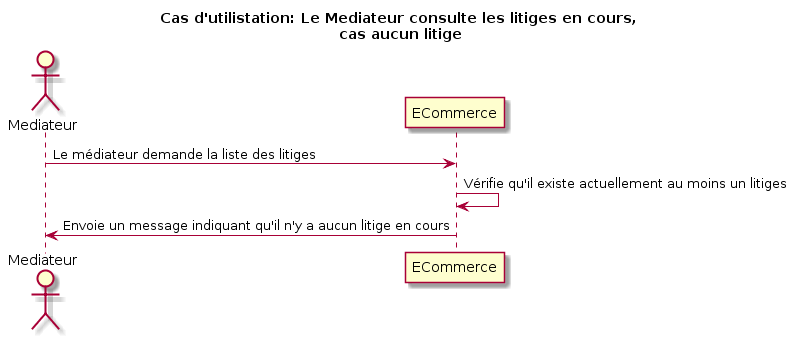

The diagram above was rendered by PlantUML. Its source (embedded in the PNG):
@startuml
title Cas d'utilistation: Le Mediateur consulte les litiges en cours,\n cas aucun litige

actor Mediateur as v
participant ECommerce as e

v -> e: Le médiateur demande la liste des litiges
e -> e: Vérifie qu'il existe actuellement au moins un litiges
v <- e: Envoie un message indiquant qu'il n'y a aucun litige en cours
@enduml